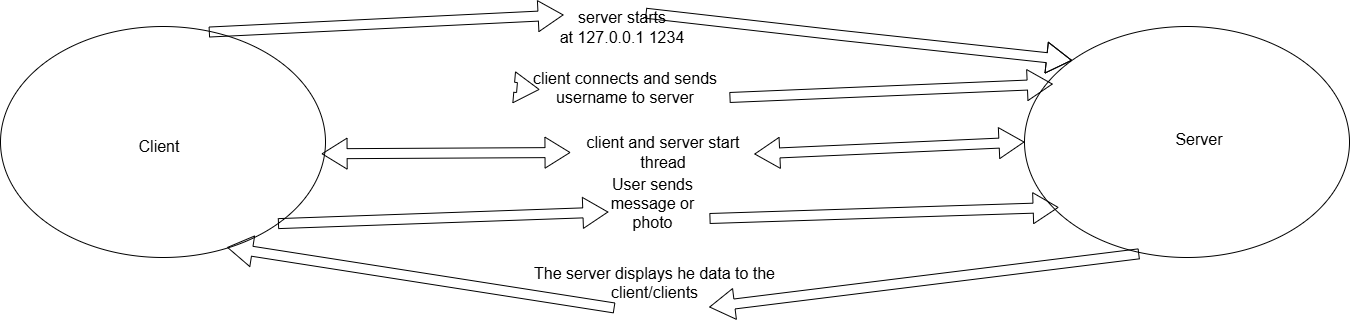

The diagram above was exported from draw.io. Its source (the exported page's mxGraphModel, read from the mxfile embedded in the PNG):
<mxGraphModel dx="2140" dy="979" grid="0" gridSize="10" guides="1" tooltips="1" connect="1" arrows="1" fold="1" page="0" pageScale="1" pageWidth="827" pageHeight="1169" math="0" shadow="0">
  <root>
    <mxCell id="0" />
    <mxCell id="1" parent="0" />
    <mxCell id="7-QY4SR2l5Tr-UhP19st-10" value="" style="ellipse;whiteSpace=wrap;html=1;" vertex="1" parent="1">
      <mxGeometry x="573" y="18" width="325" height="231" as="geometry" />
    </mxCell>
    <mxCell id="7-QY4SR2l5Tr-UhP19st-16" value="" style="shape=flexArrow;endArrow=classic;html=1;rounded=0;fontSize=12;startSize=8;endSize=8;curved=1;exitX=0.641;exitY=0.024;exitDx=0;exitDy=0;entryX=0;entryY=0;entryDx=0;entryDy=0;exitPerimeter=0;" edge="1" parent="1" source="7-QY4SR2l5Tr-UhP19st-15" target="7-QY4SR2l5Tr-UhP19st-10">
      <mxGeometry width="50" height="50" relative="1" as="geometry">
        <mxPoint x="67.75612943712076" y="79.67477701511586" as="sourcePoint" />
        <mxPoint x="249" y="175" as="targetPoint" />
        <Array as="points">
          <mxPoint x="390" y="27" />
        </Array>
      </mxGeometry>
    </mxCell>
    <mxCell id="7-QY4SR2l5Tr-UhP19st-17" value="" style="shape=flexArrow;endArrow=classic;html=1;rounded=0;fontSize=12;startSize=8;endSize=8;curved=1;exitX=1;exitY=0.5;exitDx=0;exitDy=0;entryX=0.087;entryY=0.249;entryDx=0;entryDy=0;entryPerimeter=0;" edge="1" parent="1" source="7-QY4SR2l5Tr-UhP19st-18" target="7-QY4SR2l5Tr-UhP19st-10">
      <mxGeometry width="50" height="50" relative="1" as="geometry">
        <mxPoint x="64.99999999999977" y="79" as="sourcePoint" />
        <mxPoint x="315.0000000000002" y="79" as="targetPoint" />
      </mxGeometry>
    </mxCell>
    <mxCell id="7-QY4SR2l5Tr-UhP19st-19" value="" style="ellipse;whiteSpace=wrap;html=1;" vertex="1" parent="1">
      <mxGeometry x="-451" y="18" width="325" height="231" as="geometry" />
    </mxCell>
    <mxCell id="7-QY4SR2l5Tr-UhP19st-22" value="" style="shape=flexArrow;endArrow=classic;html=1;rounded=0;fontSize=12;startSize=8;endSize=8;curved=1;exitX=1;exitY=1;exitDx=0;exitDy=0;entryX=0.105;entryY=0.783;entryDx=0;entryDy=0;entryPerimeter=0;" edge="1" parent="1" source="7-QY4SR2l5Tr-UhP19st-26" target="7-QY4SR2l5Tr-UhP19st-10">
      <mxGeometry width="50" height="50" relative="1" as="geometry">
        <mxPoint x="131" y="225" as="sourcePoint" />
        <mxPoint x="181" y="175" as="targetPoint" />
      </mxGeometry>
    </mxCell>
    <mxCell id="7-QY4SR2l5Tr-UhP19st-23" value="" style="shape=flexArrow;endArrow=classic;html=1;rounded=0;fontSize=12;startSize=8;endSize=8;curved=1;exitX=1;exitY=0.5;exitDx=0;exitDy=0;entryX=0.087;entryY=0.249;entryDx=0;entryDy=0;entryPerimeter=0;" edge="1" parent="1" target="7-QY4SR2l5Tr-UhP19st-18">
      <mxGeometry width="50" height="50" relative="1" as="geometry">
        <mxPoint x="64.99999999999977" y="79" as="sourcePoint" />
        <mxPoint x="362" y="76" as="targetPoint" />
      </mxGeometry>
    </mxCell>
    <mxCell id="7-QY4SR2l5Tr-UhP19st-18" value="client connects and sends username to server&lt;div&gt;&lt;br&gt;&lt;/div&gt;" style="text;strokeColor=none;fillColor=none;html=1;align=center;verticalAlign=middle;whiteSpace=wrap;rounded=0;fontSize=16;" vertex="1" parent="1">
      <mxGeometry x="70" y="73" width="208" height="32" as="geometry" />
    </mxCell>
    <mxCell id="7-QY4SR2l5Tr-UhP19st-25" value="" style="shape=flexArrow;endArrow=classic;html=1;rounded=0;fontSize=12;startSize=8;endSize=8;curved=1;exitX=0.641;exitY=0.024;exitDx=0;exitDy=0;entryX=0.141;entryY=0.08;entryDx=0;entryDy=0;exitPerimeter=0;entryPerimeter=0;" edge="1" parent="1" source="7-QY4SR2l5Tr-UhP19st-19" target="7-QY4SR2l5Tr-UhP19st-15">
      <mxGeometry width="50" height="50" relative="1" as="geometry">
        <mxPoint x="-33" y="24" as="sourcePoint" />
        <mxPoint x="382" y="52" as="targetPoint" />
      </mxGeometry>
    </mxCell>
    <mxCell id="7-QY4SR2l5Tr-UhP19st-15" value="server starts at&amp;nbsp;127.0.0.1 1234" style="text;strokeColor=none;fillColor=none;html=1;align=center;verticalAlign=middle;whiteSpace=wrap;rounded=0;fontSize=16;" vertex="1" parent="1">
      <mxGeometry x="89" y="4" width="164" height="30" as="geometry" />
    </mxCell>
    <mxCell id="7-QY4SR2l5Tr-UhP19st-27" value="" style="shape=flexArrow;endArrow=classic;html=1;rounded=0;fontSize=12;startSize=8;endSize=8;curved=1;exitX=1;exitY=1;exitDx=0;exitDy=0;entryX=0.105;entryY=0.783;entryDx=0;entryDy=0;entryPerimeter=0;" edge="1" parent="1" source="7-QY4SR2l5Tr-UhP19st-19" target="7-QY4SR2l5Tr-UhP19st-26">
      <mxGeometry width="50" height="50" relative="1" as="geometry">
        <mxPoint x="36" y="215" as="sourcePoint" />
        <mxPoint x="368" y="199" as="targetPoint" />
      </mxGeometry>
    </mxCell>
    <mxCell id="7-QY4SR2l5Tr-UhP19st-26" value="User sends message or photo" style="text;strokeColor=none;fillColor=none;html=1;align=center;verticalAlign=middle;whiteSpace=wrap;rounded=0;fontSize=16;" vertex="1" parent="1">
      <mxGeometry x="145" y="180" width="113" height="30" as="geometry" />
    </mxCell>
    <mxCell id="7-QY4SR2l5Tr-UhP19st-28" value="" style="shape=flexArrow;endArrow=classic;startArrow=classic;html=1;rounded=0;fontSize=12;startSize=8;endSize=8;curved=1;exitX=0.988;exitY=0.551;exitDx=0;exitDy=0;exitPerimeter=0;entryX=0;entryY=0.5;entryDx=0;entryDy=0;" edge="1" parent="1" source="7-QY4SR2l5Tr-UhP19st-21" target="7-QY4SR2l5Tr-UhP19st-10">
      <mxGeometry width="100" height="100" relative="1" as="geometry">
        <mxPoint x="138" y="170" as="sourcePoint" />
        <mxPoint x="238" y="70" as="targetPoint" />
      </mxGeometry>
    </mxCell>
    <mxCell id="7-QY4SR2l5Tr-UhP19st-29" value="" style="shape=flexArrow;endArrow=classic;startArrow=classic;html=1;rounded=0;fontSize=12;startSize=8;endSize=8;curved=1;exitX=0.988;exitY=0.551;exitDx=0;exitDy=0;exitPerimeter=0;entryX=0;entryY=0.5;entryDx=0;entryDy=0;" edge="1" parent="1" source="7-QY4SR2l5Tr-UhP19st-19" target="7-QY4SR2l5Tr-UhP19st-21">
      <mxGeometry width="100" height="100" relative="1" as="geometry">
        <mxPoint x="80" y="145" as="sourcePoint" />
        <mxPoint x="334" y="134" as="targetPoint" />
      </mxGeometry>
    </mxCell>
    <mxCell id="7-QY4SR2l5Tr-UhP19st-21" value="client and server start thread" style="text;strokeColor=none;fillColor=none;html=1;align=center;verticalAlign=middle;whiteSpace=wrap;rounded=0;fontSize=16;" vertex="1" parent="1">
      <mxGeometry x="119" y="129" width="186" height="30" as="geometry" />
    </mxCell>
    <mxCell id="7-QY4SR2l5Tr-UhP19st-30" value="" style="shape=flexArrow;endArrow=classic;html=1;rounded=0;fontSize=12;startSize=8;endSize=8;curved=1;exitX=0.353;exitY=0.984;exitDx=0;exitDy=0;exitPerimeter=0;entryX=0.697;entryY=0.956;entryDx=0;entryDy=0;entryPerimeter=0;" edge="1" parent="1" source="7-QY4SR2l5Tr-UhP19st-31" target="7-QY4SR2l5Tr-UhP19st-19">
      <mxGeometry width="50" height="50" relative="1" as="geometry">
        <mxPoint x="-27.079999999999956" y="289.997" as="sourcePoint" />
        <mxPoint x="451.06999999999994" y="293.92400000000004" as="targetPoint" />
      </mxGeometry>
    </mxCell>
    <mxCell id="7-QY4SR2l5Tr-UhP19st-32" value="" style="shape=flexArrow;endArrow=classic;html=1;rounded=0;fontSize=12;startSize=8;endSize=8;curved=1;exitX=0.353;exitY=0.984;exitDx=0;exitDy=0;exitPerimeter=0;entryX=0.697;entryY=0.956;entryDx=0;entryDy=0;entryPerimeter=0;" edge="1" parent="1" source="7-QY4SR2l5Tr-UhP19st-10" target="7-QY4SR2l5Tr-UhP19st-31">
      <mxGeometry width="50" height="50" relative="1" as="geometry">
        <mxPoint x="449" y="245" as="sourcePoint" />
        <mxPoint x="-14" y="239" as="targetPoint" />
      </mxGeometry>
    </mxCell>
    <mxCell id="7-QY4SR2l5Tr-UhP19st-31" value="The server displays he data to the client/clients&lt;div&gt;&lt;br&gt;&lt;/div&gt;" style="text;html=1;align=center;verticalAlign=middle;whiteSpace=wrap;rounded=0;fontSize=16;" vertex="1" parent="1">
      <mxGeometry x="66" y="268" width="275" height="32" as="geometry" />
    </mxCell>
    <mxCell id="7-QY4SR2l5Tr-UhP19st-33" value="Client" style="text;strokeColor=none;fillColor=none;html=1;align=center;verticalAlign=middle;whiteSpace=wrap;rounded=0;fontSize=16;" vertex="1" parent="1">
      <mxGeometry x="-449" y="80" width="314" height="115" as="geometry" />
    </mxCell>
    <mxCell id="7-QY4SR2l5Tr-UhP19st-34" value="Server" style="text;strokeColor=none;fillColor=none;html=1;align=center;verticalAlign=middle;whiteSpace=wrap;rounded=0;fontSize=16;" vertex="1" parent="1">
      <mxGeometry x="684" y="105" width="128" height="51.5" as="geometry" />
    </mxCell>
  </root>
</mxGraphModel>